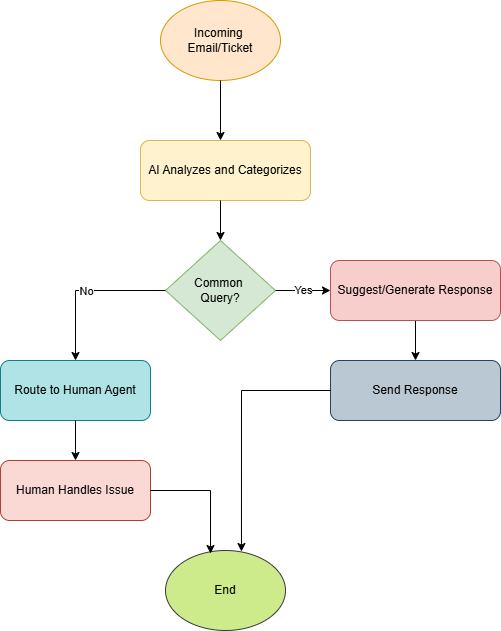

The diagram above was exported from draw.io. Its source (the exported page's mxGraphModel, read from the mxfile embedded in the PNG):
<mxGraphModel dx="1106" dy="597" grid="1" gridSize="10" guides="1" tooltips="1" connect="1" arrows="1" fold="1" page="1" pageScale="1" pageWidth="850" pageHeight="1100" math="0" shadow="0">
  <root>
    <mxCell id="0" />
    <mxCell id="1" parent="0" />
    <mxCell id="eSX8pFhTDhGzanmSUNhW-2" parent="1" style="ellipse;whiteSpace=wrap;html=1;fillColor=#ffe6cc;strokeColor=#d79b00;" value="Incoming&amp;nbsp;&lt;div&gt;Email/Ticket&lt;/div&gt;" vertex="1">
      <mxGeometry height="80" width="120" x="360" y="40" as="geometry" />
    </mxCell>
    <mxCell id="eSX8pFhTDhGzanmSUNhW-3" parent="1" style="rounded=1;whiteSpace=wrap;html=1;fillColor=#fff2cc;strokeColor=#d6b656;" value="AI Analyzes and Categorizes" vertex="1">
      <mxGeometry height="60" width="170" x="340" y="180" as="geometry" />
    </mxCell>
    <mxCell id="eSX8pFhTDhGzanmSUNhW-4" edge="1" parent="1" source="eSX8pFhTDhGzanmSUNhW-2" style="endArrow=classic;html=1;rounded=0;exitX=0.5;exitY=1;exitDx=0;exitDy=0;" value="">
      <mxGeometry height="50" relative="1" width="50" as="geometry">
        <mxPoint x="425" y="160" as="sourcePoint" />
        <mxPoint x="420" y="180" as="targetPoint" />
      </mxGeometry>
    </mxCell>
    <mxCell id="eSX8pFhTDhGzanmSUNhW-5" parent="1" style="rhombus;whiteSpace=wrap;html=1;fillColor=#d5e8d4;strokeColor=#82b366;" value="Common&amp;nbsp;&lt;div&gt;Query?&lt;/div&gt;" vertex="1">
      <mxGeometry height="100" width="110" x="365" y="280" as="geometry" />
    </mxCell>
    <mxCell id="eSX8pFhTDhGzanmSUNhW-15" edge="1" parent="1" source="eSX8pFhTDhGzanmSUNhW-6" style="edgeStyle=orthogonalEdgeStyle;rounded=0;orthogonalLoop=1;jettySize=auto;html=1;exitX=0.5;exitY=1;exitDx=0;exitDy=0;entryX=0.5;entryY=0;entryDx=0;entryDy=0;" target="eSX8pFhTDhGzanmSUNhW-10">
      <mxGeometry relative="1" as="geometry" />
    </mxCell>
    <mxCell id="eSX8pFhTDhGzanmSUNhW-6" parent="1" style="rounded=1;whiteSpace=wrap;html=1;fillColor=#f8cecc;strokeColor=#b85450;" value="Suggest/Generate Response" vertex="1">
      <mxGeometry height="60" width="170" x="530" y="300" as="geometry" />
    </mxCell>
    <mxCell id="eSX8pFhTDhGzanmSUNhW-7" parent="1" style="rounded=1;whiteSpace=wrap;html=1;fillColor=#b0e3e6;strokeColor=#0e8088;" value="Route to Human Agent" vertex="1">
      <mxGeometry height="60" width="150" x="200" y="400" as="geometry" />
    </mxCell>
    <mxCell id="eSX8pFhTDhGzanmSUNhW-8" parent="1" style="rounded=1;whiteSpace=wrap;html=1;fillColor=#fad9d5;strokeColor=#ae4132;" value="Human Handles Issue" vertex="1">
      <mxGeometry height="60" width="150" x="200" y="500" as="geometry" />
    </mxCell>
    <mxCell id="eSX8pFhTDhGzanmSUNhW-9" parent="1" style="ellipse;whiteSpace=wrap;html=1;fillColor=#cdeb8b;strokeColor=#36393d;" value="End" vertex="1">
      <mxGeometry height="80" width="120" x="365" y="590" as="geometry" />
    </mxCell>
    <mxCell id="eSX8pFhTDhGzanmSUNhW-10" parent="1" style="rounded=1;whiteSpace=wrap;html=1;fillColor=#bac8d3;strokeColor=#23445d;" value="Send Response" vertex="1">
      <mxGeometry height="60" width="170" x="530" y="400" as="geometry" />
    </mxCell>
    <mxCell id="eSX8pFhTDhGzanmSUNhW-11" edge="1" parent="1" style="endArrow=classic;html=1;rounded=0;entryX=0.5;entryY=0;entryDx=0;entryDy=0;" target="eSX8pFhTDhGzanmSUNhW-5" value="">
      <mxGeometry height="50" relative="1" width="50" as="geometry">
        <mxPoint x="420" y="240" as="sourcePoint" />
        <mxPoint x="450" y="210" as="targetPoint" />
      </mxGeometry>
    </mxCell>
    <mxCell id="eSX8pFhTDhGzanmSUNhW-14" edge="1" parent="1" source="eSX8pFhTDhGzanmSUNhW-10" style="endArrow=classic;html=1;rounded=0;exitX=0;exitY=0.5;exitDx=0;exitDy=0;entryX=0.633;entryY=0.013;entryDx=0;entryDy=0;entryPerimeter=0;" target="eSX8pFhTDhGzanmSUNhW-9" value="">
      <mxGeometry height="50" relative="1" width="50" as="geometry">
        <Array as="points">
          <mxPoint x="441" y="430" />
        </Array>
        <mxPoint x="400" y="260" as="sourcePoint" />
        <mxPoint x="450" y="210" as="targetPoint" />
      </mxGeometry>
    </mxCell>
    <mxCell id="eSX8pFhTDhGzanmSUNhW-16" edge="1" parent="1" source="eSX8pFhTDhGzanmSUNhW-7" style="endArrow=classic;html=1;rounded=0;exitX=0.5;exitY=1;exitDx=0;exitDy=0;entryX=0.5;entryY=0;entryDx=0;entryDy=0;" target="eSX8pFhTDhGzanmSUNhW-8" value="">
      <mxGeometry height="50" relative="1" width="50" as="geometry">
        <mxPoint x="400" y="460" as="sourcePoint" />
        <mxPoint x="450" y="410" as="targetPoint" />
      </mxGeometry>
    </mxCell>
    <mxCell id="eSX8pFhTDhGzanmSUNhW-17" edge="1" parent="1" source="eSX8pFhTDhGzanmSUNhW-8" style="endArrow=classic;html=1;rounded=0;exitX=1;exitY=0.5;exitDx=0;exitDy=0;entryX=0.375;entryY=0.038;entryDx=0;entryDy=0;entryPerimeter=0;" target="eSX8pFhTDhGzanmSUNhW-9" value="">
      <mxGeometry height="50" relative="1" width="50" as="geometry">
        <Array as="points">
          <mxPoint x="410" y="530" />
        </Array>
        <mxPoint x="400" y="460" as="sourcePoint" />
        <mxPoint x="410" y="580" as="targetPoint" />
      </mxGeometry>
    </mxCell>
    <mxCell id="eSX8pFhTDhGzanmSUNhW-18" edge="1" parent="1" source="eSX8pFhTDhGzanmSUNhW-5" style="endArrow=classic;html=1;rounded=0;entryX=0;entryY=0.5;entryDx=0;entryDy=0;exitX=1;exitY=0.5;exitDx=0;exitDy=0;" target="eSX8pFhTDhGzanmSUNhW-6" value="Yes">
      <mxGeometry relative="1" as="geometry">
        <mxPoint x="480" y="360" as="sourcePoint" />
        <mxPoint x="480" y="330" as="targetPoint" />
      </mxGeometry>
    </mxCell>
    <mxCell id="eSX8pFhTDhGzanmSUNhW-22" edge="1" parent="1" source="eSX8pFhTDhGzanmSUNhW-5" style="endArrow=classic;html=1;rounded=0;exitX=0;exitY=0.5;exitDx=0;exitDy=0;entryX=0.5;entryY=0;entryDx=0;entryDy=0;" target="eSX8pFhTDhGzanmSUNhW-7" value="">
      <mxGeometry relative="1" as="geometry">
        <Array as="points">
          <mxPoint x="275" y="330" />
        </Array>
        <mxPoint x="380" y="330" as="sourcePoint" />
        <mxPoint x="480" y="330" as="targetPoint" />
      </mxGeometry>
    </mxCell>
    <mxCell id="eSX8pFhTDhGzanmSUNhW-23" connectable="0" parent="eSX8pFhTDhGzanmSUNhW-22" style="edgeLabel;resizable=0;html=1;;align=center;verticalAlign=middle;" value="No" vertex="1">
      <mxGeometry relative="1" as="geometry" />
    </mxCell>
  </root>
</mxGraphModel>